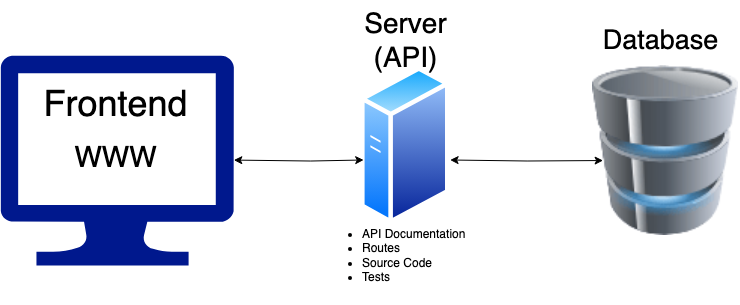

The diagram above was exported from draw.io. Its source (the exported page's mxGraphModel, read from the mxfile embedded in the PNG):
<mxGraphModel dx="794" dy="1127" grid="1" gridSize="10" guides="1" tooltips="1" connect="1" arrows="1" fold="1" page="1" pageScale="1" pageWidth="850" pageHeight="1100" math="0" shadow="0">
  <root>
    <mxCell id="0" />
    <mxCell id="1" parent="0" />
    <mxCell id="g4P3ObvdDbYrQrLY1RsO-2" value="" style="sketch=0;aspect=fixed;pointerEvents=1;shadow=0;dashed=0;html=1;strokeColor=none;labelPosition=center;verticalLabelPosition=bottom;verticalAlign=top;align=center;fillColor=#00188D;shape=mxgraph.azure.computer" vertex="1" parent="1">
      <mxGeometry x="40" y="330" width="233.33" height="210" as="geometry" />
    </mxCell>
    <mxCell id="g4P3ObvdDbYrQrLY1RsO-3" value="Frontend&lt;div&gt;&lt;br&gt;&lt;/div&gt;" style="text;html=1;align=center;verticalAlign=middle;resizable=0;points=[];autosize=1;strokeColor=none;fillColor=none;fontSize=36;" vertex="1" parent="1">
      <mxGeometry x="70" y="350" width="170" height="100" as="geometry" />
    </mxCell>
    <mxCell id="g4P3ObvdDbYrQrLY1RsO-4" value="WWW&lt;div&gt;&lt;br&gt;&lt;/div&gt;" style="text;html=1;align=center;verticalAlign=middle;resizable=0;points=[];autosize=1;strokeColor=none;fillColor=none;fontSize=29;" vertex="1" parent="1">
      <mxGeometry x="100" y="410" width="110" height="80" as="geometry" />
    </mxCell>
    <mxCell id="g4P3ObvdDbYrQrLY1RsO-5" value="" style="image;aspect=fixed;perimeter=ellipsePerimeter;html=1;align=center;shadow=0;dashed=0;spacingTop=3;image=img/lib/active_directory/generic_server.svg;" vertex="1" parent="1">
      <mxGeometry x="400" y="340" width="89.6" height="160" as="geometry" />
    </mxCell>
    <mxCell id="g4P3ObvdDbYrQrLY1RsO-8" value="Server&lt;div&gt;(API)&lt;/div&gt;" style="text;html=1;align=center;verticalAlign=middle;resizable=0;points=[];autosize=1;strokeColor=none;fillColor=none;fontSize=28;" vertex="1" parent="1">
      <mxGeometry x="389.8" y="275" width="110" height="80" as="geometry" />
    </mxCell>
    <mxCell id="g4P3ObvdDbYrQrLY1RsO-9" value="" style="endArrow=classic;startArrow=classic;html=1;rounded=0;entryX=0.033;entryY=0.681;entryDx=0;entryDy=0;entryPerimeter=0;exitX=0.999;exitY=0.567;exitDx=0;exitDy=0;exitPerimeter=0;" edge="1" parent="1">
      <mxGeometry width="50" height="50" relative="1" as="geometry">
        <mxPoint x="273.3266699999999" y="434.5899999999999" as="sourcePoint" />
        <mxPoint x="403.18679999999995" y="434.48" as="targetPoint" />
        <Array as="points">
          <mxPoint x="350.23" y="435.52" />
        </Array>
      </mxGeometry>
    </mxCell>
    <mxCell id="g4P3ObvdDbYrQrLY1RsO-10" value="&lt;ul&gt;&lt;li&gt;API Documentation&lt;/li&gt;&lt;li&gt;Routes&lt;/li&gt;&lt;li style=&quot;&quot;&gt;Source Code&lt;/li&gt;&lt;li style=&quot;&quot;&gt;Tests&lt;/li&gt;&lt;/ul&gt;" style="text;html=1;align=left;verticalAlign=middle;resizable=0;points=[];autosize=1;strokeColor=none;fillColor=none;" vertex="1" parent="1">
      <mxGeometry x="359.8" y="480" width="170" height="100" as="geometry" />
    </mxCell>
    <mxCell id="g4P3ObvdDbYrQrLY1RsO-11" value="" style="image;html=1;image=img/lib/clip_art/computers/Database_128x128.png" vertex="1" parent="1">
      <mxGeometry x="630" y="340" width="150" height="170" as="geometry" />
    </mxCell>
    <mxCell id="g4P3ObvdDbYrQrLY1RsO-12" value="" style="endArrow=classic;startArrow=classic;html=1;rounded=0;entryX=0.02;entryY=0.559;entryDx=0;entryDy=0;entryPerimeter=0;exitX=0.999;exitY=0.567;exitDx=0;exitDy=0;exitPerimeter=0;" edge="1" parent="1">
      <mxGeometry width="50" height="50" relative="1" as="geometry">
        <mxPoint x="489.6" y="434.5" as="sourcePoint" />
        <mxPoint x="642.6" y="435.03" as="targetPoint" />
        <Array as="points">
          <mxPoint x="566.6" y="435.5" />
        </Array>
      </mxGeometry>
    </mxCell>
    <mxCell id="g4P3ObvdDbYrQrLY1RsO-13" value="&lt;font style=&quot;font-size: 27px;&quot;&gt;Database&lt;/font&gt;" style="text;html=1;align=center;verticalAlign=middle;resizable=0;points=[];autosize=1;strokeColor=none;fillColor=none;" vertex="1" parent="1">
      <mxGeometry x="630" y="290" width="140" height="50" as="geometry" />
    </mxCell>
  </root>
</mxGraphModel>